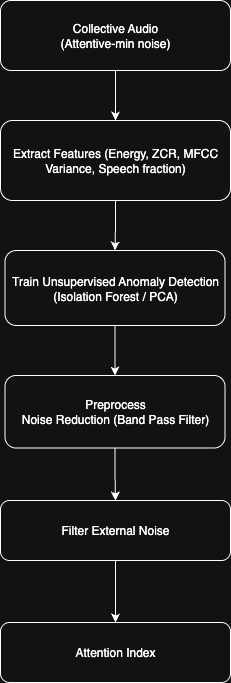

The diagram above was exported from draw.io. Its source (the exported page's mxGraphModel, read from the mxfile embedded in the PNG):
<mxGraphModel dx="974" dy="643" grid="1" gridSize="10" guides="1" tooltips="1" connect="1" arrows="1" fold="1" page="1" pageScale="1" pageWidth="827" pageHeight="1169" math="0" shadow="0">
  <root>
    <mxCell id="0" />
    <mxCell id="1" parent="0" />
    <mxCell id="qyAjpsnsydoSRpf1tO0V-3" value="" style="edgeStyle=orthogonalEdgeStyle;rounded=0;orthogonalLoop=1;jettySize=auto;html=1;" edge="1" parent="1" source="qyAjpsnsydoSRpf1tO0V-1" target="qyAjpsnsydoSRpf1tO0V-2">
      <mxGeometry relative="1" as="geometry" />
    </mxCell>
    <mxCell id="qyAjpsnsydoSRpf1tO0V-1" value="Collective Audio&lt;br&gt;(Attentive-min noise)" style="rounded=1;whiteSpace=wrap;html=1;" vertex="1" parent="1">
      <mxGeometry x="208" y="40" width="230" height="70" as="geometry" />
    </mxCell>
    <mxCell id="qyAjpsnsydoSRpf1tO0V-5" value="" style="edgeStyle=orthogonalEdgeStyle;rounded=0;orthogonalLoop=1;jettySize=auto;html=1;" edge="1" parent="1" source="qyAjpsnsydoSRpf1tO0V-2" target="qyAjpsnsydoSRpf1tO0V-4">
      <mxGeometry relative="1" as="geometry" />
    </mxCell>
    <mxCell id="qyAjpsnsydoSRpf1tO0V-2" value="Extract Features (Energy, ZCR, MFCC Variance, Speech fraction)" style="whiteSpace=wrap;html=1;rounded=1;" vertex="1" parent="1">
      <mxGeometry x="208" y="160" width="230" height="80" as="geometry" />
    </mxCell>
    <mxCell id="qyAjpsnsydoSRpf1tO0V-7" value="" style="edgeStyle=orthogonalEdgeStyle;rounded=0;orthogonalLoop=1;jettySize=auto;html=1;" edge="1" parent="1" source="qyAjpsnsydoSRpf1tO0V-4" target="qyAjpsnsydoSRpf1tO0V-6">
      <mxGeometry relative="1" as="geometry" />
    </mxCell>
    <mxCell id="qyAjpsnsydoSRpf1tO0V-4" value="Train Unsupervised Anomaly Detection&lt;div&gt;(Isolation Forest / PCA)&lt;/div&gt;" style="whiteSpace=wrap;html=1;rounded=1;" vertex="1" parent="1">
      <mxGeometry x="212.5" y="290" width="220" height="75" as="geometry" />
    </mxCell>
    <mxCell id="qyAjpsnsydoSRpf1tO0V-9" value="" style="edgeStyle=orthogonalEdgeStyle;rounded=0;orthogonalLoop=1;jettySize=auto;html=1;" edge="1" parent="1" source="qyAjpsnsydoSRpf1tO0V-6" target="qyAjpsnsydoSRpf1tO0V-8">
      <mxGeometry relative="1" as="geometry" />
    </mxCell>
    <mxCell id="qyAjpsnsydoSRpf1tO0V-6" value="Preprocess&lt;br&gt;Noise Reduction (Band Pass Filter)" style="whiteSpace=wrap;html=1;rounded=1;" vertex="1" parent="1">
      <mxGeometry x="212.5" y="415" width="220" height="72.5" as="geometry" />
    </mxCell>
    <mxCell id="qyAjpsnsydoSRpf1tO0V-11" value="" style="edgeStyle=orthogonalEdgeStyle;rounded=0;orthogonalLoop=1;jettySize=auto;html=1;" edge="1" parent="1" source="qyAjpsnsydoSRpf1tO0V-8" target="qyAjpsnsydoSRpf1tO0V-10">
      <mxGeometry relative="1" as="geometry" />
    </mxCell>
    <mxCell id="qyAjpsnsydoSRpf1tO0V-8" value="Filter External Noise" style="whiteSpace=wrap;html=1;rounded=1;" vertex="1" parent="1">
      <mxGeometry x="208" y="540" width="230" height="60" as="geometry" />
    </mxCell>
    <mxCell id="qyAjpsnsydoSRpf1tO0V-10" value="Attention Index" style="whiteSpace=wrap;html=1;rounded=1;" vertex="1" parent="1">
      <mxGeometry x="208" y="662" width="230" height="60" as="geometry" />
    </mxCell>
  </root>
</mxGraphModel>